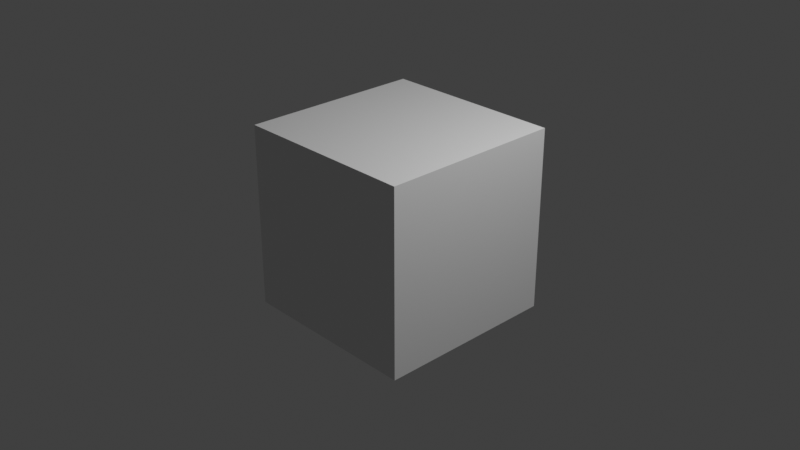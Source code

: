 # Source: untitled.blend  (saved by Blender 2.80.74; exported with 4.5.12 LTS)
import bpy
from mathutils import Matrix  # noqa: F401  (used for matrix-valued properties, if any)

bpy.ops.wm.read_factory_settings(use_empty=True)
scene = bpy.context.scene
scene.name = 'Scene'

# ---- collections
col_collection = bpy.data.collections.new('Collection'); scene.collection.children.link(col_collection)

# ---- materials (node trees are filled in below, after node groups)
mat_material = bpy.data.materials.new('Material')
mat_material.alpha_threshold = 0.0
mat_material.use_transparent_shadow = False
mat_material.line_color = (0.0, 0.0, 0.0, 1.0)

# ---- material node trees
mat_material.use_nodes = True; mat_material.node_tree.nodes.clear()
_N = mat_material.node_tree.nodes; _L = mat_material.node_tree.links
n0 = _N.new('ShaderNodeOutputMaterial'); n0.name = 'Material Output'; n0.location = (300, 300)
n1 = _N.new('ShaderNodeBsdfPrincipled'); n1.name = 'Principled BSDF'; n1.location = (10, 300)
n1.distribution = 'GGX'
n1.subsurface_method = 'BURLEY'
n1.inputs[2].default_value = 0.4
n1.inputs[3].default_value = 1.45
n1.inputs[27].default_value = (0.0, 0.0, 0.0, 1.0)
n1.inputs[28].default_value = 1.0
_L.new(n1.outputs[0], n0.inputs[0])
n0.is_active_output = True

# ---- world
world_world = bpy.data.worlds.new('World'); scene.world = world_world
world_world.use_nodes = True; world_world.node_tree.nodes.clear()
_N = world_world.node_tree.nodes; _L = world_world.node_tree.links
n0 = _N.new('ShaderNodeOutputWorld'); n0.name = 'World Output'; n0.location = (300, 300)
n1 = _N.new('ShaderNodeBackground'); n1.name = 'Background'; n1.location = (10, 300)
n1.inputs[0].default_value = (0.05088, 0.05088, 0.05088, 1.0)
_L.new(n1.outputs[0], n0.inputs[0])
n0.is_active_output = True
world_world.color = (0.05088, 0.05088, 0.05088)
world_world.use_sun_shadow = False
world_world.sun_shadow_jitter_overblur = 0.0

# ---- cameras
cam_camera = bpy.data.cameras.new('Camera')
cam_camera.clip_end = 100.0
cam_camera.ortho_scale = 7.314

# ---- lights
light_light = bpy.data.lights.new('Light', 'POINT')
light_light.transmission_factor = 0.0
light_light.energy = 1000.0
light_light.shadow_soft_size = 0.1
light_light.shadow_maximum_resolution = 0.006
light_light.use_absolute_resolution = True

# ---- meshes
me_cube = bpy.data.meshes.new('Cube')
me_cube.from_pydata([(1.0, 1.0, 1.0), (1.0, 1.0, -1.0), (1.0, -1.0, 1.0), (1.0, -1.0, -1.0), (-1.0, 1.0, 1.0), (-1.0, 1.0, -1.0), (-1.0, -1.0, 1.0), (-1.0, -1.0, -1.0)], [], [(0, 4, 6, 2), (3, 2, 6, 7), (7, 6, 4, 5), (5, 1, 3, 7), (1, 0, 2, 3), (5, 4, 0, 1)])
_uv = me_cube.uv_layers.new(name='UVMap')
_uv.uv.foreach_set('vector', [0.375, 0.0, 0.625, 0.0, 0.625, 0.25, 0.375, 0.25, 0.375, 0.25, 0.625, 0.25, 0.625, 0.5, 0.375, 0.5, 0.375, 0.5, 0.625, 0.5, 0.625, 0.75, 0.375, 0.75, 0.375, 0.75, 0.625, 0.75, 0.625, 1.0, 0.375, 1.0, 0.125, 0.5, 0.375, 0.5, 0.375, 0.75, 0.125, 0.75, 0.625, 0.5, 0.875, 0.5, 0.875, 0.75, 0.625, 0.75])
me_cube.materials.append(mat_material)
me_cube.use_remesh_preserve_volume = False
me_cube.use_remesh_preserve_attributes = False
me_cube.use_mirror_vertex_groups = False
me_cube.update()

# ---- objects
ob_cube = bpy.data.objects.new('Cube', me_cube)
ob_light = bpy.data.objects.new('Light', light_light)
ob_camera = bpy.data.objects.new('Camera', cam_camera)

# ---- transforms, parenting, visibility, modifiers, constraints
ob_cube.location = (0.0, 0.0, 0.0)
ob_cube.lock_rotations_4d = False
ob_cube.empty_display_type = 'ARROWS'
ob_cube.lineart.crease_threshold = 0.0
ob_light.location = (4.076, 1.005, 5.904)
ob_light.rotation_euler = (0.6503, 0.05522, 1.866)
ob_light.lock_rotations_4d = False
ob_light.empty_display_type = 'ARROWS'
ob_light.color = (0.0, 0.0, 0.0, 0.0)
ob_light.lineart.crease_threshold = 0.0
ob_camera.location = (7.359, -6.926, 4.958)
ob_camera.rotation_euler = (1.109, 0.0, 0.8149)
ob_camera.lock_rotations_4d = False
ob_camera.empty_display_type = 'ARROWS'
ob_camera.color = (0.0, 0.0, 0.0, 0.0)
ob_camera.display_type = 'WIRE'
ob_camera.lineart.crease_threshold = 0.0

# ---- collection membership
col_collection.objects.link(ob_cube)
col_collection.objects.link(ob_light)
col_collection.objects.link(ob_camera)

# ---- scene / render settings (as saved in the file)
scene.camera = ob_camera
scene.frame_start = 1; scene.frame_end = 250; scene.frame_set(1)
scene.render.engine = 'BLENDER_EEVEE_NEXT'
scene.cycles.use_denoising = False
scene.cycles.samples = 128
scene.cycles.sampling_pattern = 'TABULATED_SOBOL'
scene.cycles.use_adaptive_sampling = False
scene.cycles.use_light_tree = False
scene.view_settings.view_transform = 'Standard'
bpy.context.view_layer.update()

